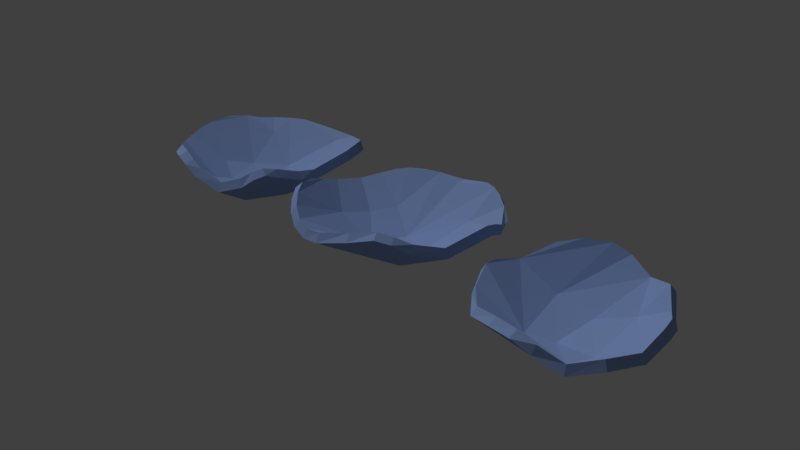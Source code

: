 # Source: coral.blend  (saved by Blender 2.79.0; exported with 4.5.12 LTS)
import bpy
from mathutils import Matrix  # noqa: F401  (used for matrix-valued properties, if any)

bpy.ops.wm.read_factory_settings(use_empty=True)
scene = bpy.context.scene
scene.name = 'Scene'

# ---- collections
col_collection_1 = bpy.data.collections.new('Collection 1'); scene.collection.children.link(col_collection_1)

# ---- materials (node trees are filled in below, after node groups)
mat_material = bpy.data.materials.new('Material')
mat_material.alpha_threshold = 0.0
mat_material.roughness = 0.5
mat_material.line_color = (0.0, 0.0, 0.0, 1.0)

# ---- material node trees
mat_material.use_nodes = True; mat_material.node_tree.nodes.clear()
_N = mat_material.node_tree.nodes; _L = mat_material.node_tree.links
n0 = _N.new('ShaderNodeOutputMaterial'); n0.name = 'Material Output'; n0.location = (300, 300)
n1 = _N.new('ShaderNodeBsdfDiffuse'); n1.name = 'Diffuse BSDF'; n1.location = (10, 300)
n1.inputs[0].default_value = (0.306, 0.438, 0.8, 1.0)
_L.new(n1.outputs[0], n0.inputs[0])
n0.is_active_output = True

# ---- world
world_world = bpy.data.worlds.new('World'); scene.world = world_world
world_world.use_nodes = True; world_world.node_tree.nodes.clear()
_N = world_world.node_tree.nodes; _L = world_world.node_tree.links
n0 = _N.new('ShaderNodeOutputWorld'); n0.name = 'World Output'; n0.location = (300, 300)
n1 = _N.new('ShaderNodeBackground'); n1.name = 'Background'; n1.location = (10, 300)
n1.inputs[0].default_value = (0.05088, 0.05088, 0.05088, 1.0)
_L.new(n1.outputs[0], n0.inputs[0])
n0.is_active_output = True
world_world.color = (0.05088, 0.05088, 0.05088)
world_world.use_sun_shadow = False
world_world.sun_shadow_jitter_overblur = 0.0
world_world.cycles.sampling_method = 'MANUAL'

# ---- lights
light_sun = bpy.data.lights.new('Sun', 'SUN')
light_sun.transmission_factor = 0.0
light_sun.angle = 0.1993
light_sun.energy = 1.0
light_sun.shadow_buffer_clip_start = 0.5
light_sun.shadow_soft_size = 0.1
light_sun.shadow_cascade_max_distance = 1000.0

# ---- meshes
me_plane_002 = bpy.data.meshes.new('Plane.002')
me_plane_002.from_pydata([(-0.5817, -0.6506, 0.36), (0.6369, -0.6736, 0.5011), (-0.6231, 0.5679, 0.5011), (0.5128, 0.6369, 0.5011), (-0.8895, -0.06891, 0.5397), (0.05513, -0.8895, 0.5397), (0.8206, 0.08269, 0.5397), (-0.0781, 0.9263, 0.5397), (-0.3859, -0.17, 0.05972), (-0.7885, -0.4195, 0.2338), (0.4471, -0.8757, 0.2338), (0.6736, 0.3598, 0.2338), (-0.8344, 0.2863, 0.2338), (0.8068, -0.3138, 0.2338), (0.2587, 0.7701, 0.2338), (-0.3262, 0.3322, 0.009003), (-0.2848, -0.4379, 0.009003), (0.3001, -0.06891, 0.009003), (0.3322, -0.323, 0.09001), (0.2403, 0.2128, 0.09001)], [], [(19, 11, 3, 14), (4, 8, 15, 12), (5, 16, 9, 0), (18, 13, 6, 17), (16, 18, 17, 8), (5, 10, 18, 16), (10, 1, 13, 18), (12, 15, 7, 2), (15, 19, 14, 7), (8, 17, 19, 15), (17, 6, 11, 19), (9, 16, 8, 4)])
me_plane_002.materials.append(mat_material)
me_plane_002.use_remesh_preserve_volume = False
me_plane_002.use_remesh_preserve_attributes = False
me_plane_002.use_mirror_vertex_groups = False
me_plane_002.update()
me_plane_001 = bpy.data.meshes.new('Plane.001')
me_plane_001.from_pydata([(-0.3446, -0.502, 0.7714), (0.607, -0.3158, 0.7797), (-0.6118, 1.045, 0.4337), (0.5349, 1.181, 0.428), (0.2613, -0.6047, 0.3532), (-0.1983, 1.134, 0.5908), (-0.9277, -0.09053, 0.4021), (0.7088, 0.2141, 0.3724), (0.2252, -0.02957, -0.02722), (0.8236, 0.9511, 0.6758), (-0.0003659, 0.527, 0.02945), (-0.9985, 0.5476, 0.629)], [], [(10, 9, 3, 5), (11, 10, 5, 2), (0, 4, 8, 6), (4, 1, 7, 8), (6, 8, 10, 11), (8, 7, 9, 10)])
me_plane_001.materials.append(mat_material)
me_plane_001.use_remesh_preserve_volume = False
me_plane_001.use_remesh_preserve_attributes = False
me_plane_001.use_mirror_vertex_groups = False
me_plane_001.update()
me_plane = bpy.data.meshes.new('Plane')
me_plane.from_pydata([(-0.7746, -0.7391, 0.7714), (0.6236, -0.3324, 0.7797), (-0.4989, 0.9472, 0.4003), (0.5291, 0.9684, 0.341), (0.002165, -0.952, 0.3532), (-0.1901, 1.143, 0.6377), (-1.102, -0.04977, 0.3008), (0.8245, 0.1149, 0.3724), (0.01371, -0.06373, -0.08724), (0.6086, 0.7251, 0.6758), (-0.05431, 0.4106, 0.08921), (-0.9585, 0.5513, 0.5957)], [], [(10, 9, 3, 5), (11, 10, 5, 2), (0, 4, 8, 6), (4, 1, 7, 8), (6, 8, 10, 11), (8, 7, 9, 10)])
me_plane.materials.append(mat_material)
me_plane.use_remesh_preserve_volume = False
me_plane.use_remesh_preserve_attributes = False
me_plane.use_mirror_vertex_groups = False
me_plane.update()

# ---- objects
ob_plane_002 = bpy.data.objects.new('Plane.002', me_plane_002)
ob_plane_001 = bpy.data.objects.new('Plane.001', me_plane_001)
ob_sun = bpy.data.objects.new('Sun', light_sun)
ob_plane = bpy.data.objects.new('Plane', me_plane)

# ---- transforms, parenting, visibility, modifiers, constraints
ob_plane_002.location = (2.0, 0.0, 0.0)
ob_plane_002.lineart.crease_threshold = 0.0
_m = ob_plane_002.modifiers.new('Subsurf', 'SUBSURF')
_m.uv_smooth = 'PRESERVE_CORNERS'
_m.quality = 2
_m.levels = 2
_m.show_only_control_edges = False
_m = ob_plane_002.modifiers.new('Decimate', 'DECIMATE')
_m.ratio = 0.08257
_m = ob_plane_002.modifiers.new('Solidify', 'SOLIDIFY')
_m.thickness = 0.1
_m.nonmanifold_thickness_mode = 'FIXED'
_m.nonmanifold_merge_threshold = 0.0003
ob_plane_001.location = (-2.0, 0.0, 0.0)
ob_plane_001.lineart.crease_threshold = 0.0
_m = ob_plane_001.modifiers.new('Subsurf', 'SUBSURF')
_m.uv_smooth = 'PRESERVE_CORNERS'
_m.quality = 2
_m.levels = 2
_m.show_only_control_edges = False
_m = ob_plane_001.modifiers.new('Decimate', 'DECIMATE')
_m.ratio = 0.2615
_m = ob_plane_001.modifiers.new('Solidify', 'SOLIDIFY')
_m.thickness = 0.1
_m.nonmanifold_thickness_mode = 'FIXED'
_m.nonmanifold_merge_threshold = 0.0003
ob_sun.location = (-0.6903, 0.3636, 1.434)
ob_sun.rotation_euler = (-0.1491, -0.7125, 0.2142)
ob_sun.lineart.crease_threshold = 0.0
ob_plane.location = (0.0, 0.0, 0.0)
ob_plane.rotation_euler = (0.0, -0.0, -0.5162)
ob_plane.lineart.crease_threshold = 0.0
_m = ob_plane.modifiers.new('Subsurf', 'SUBSURF')
_m.uv_smooth = 'PRESERVE_CORNERS'
_m.quality = 2
_m.levels = 2
_m.show_only_control_edges = False
_m = ob_plane.modifiers.new('Decimate', 'DECIMATE')
_m.ratio = 0.2615
_m = ob_plane.modifiers.new('Solidify', 'SOLIDIFY')
_m.thickness = 0.1
_m.nonmanifold_thickness_mode = 'FIXED'
_m.nonmanifold_merge_threshold = 0.0003

# ---- collection membership
col_collection_1.objects.link(ob_plane_002)
col_collection_1.objects.link(ob_plane_001)
col_collection_1.objects.link(ob_sun)
col_collection_1.objects.link(ob_plane)

# ---- scene / render settings (as saved in the file)
scene.frame_start = 1; scene.frame_end = 250; scene.frame_set(1)
scene.render.engine = 'CYCLES'
scene.render.resolution_percentage = 50
scene.render.dither_intensity = 0.0
scene.cycles.use_denoising = False
scene.cycles.samples = 128
scene.cycles.sampling_pattern = 'TABULATED_SOBOL'
scene.cycles.use_adaptive_sampling = False
scene.cycles.use_light_tree = False
scene.cycles.blur_glossy = 0.0
scene.cycles.sample_clamp_indirect = 0.0
scene.view_settings.view_transform = 'Standard'
bpy.context.view_layer.update()

# ---- added for rendering (the .blend has no active camera): camera
cam_auto = bpy.data.cameras.new('AutoCamera')
cam_auto.lens = 50.0
cam_auto.sensor_width = 36.0
cam_auto.clip_end = 1000.0
ob_auto_camera = bpy.data.objects.new('AutoCamera', cam_auto)
scene.collection.objects.link(ob_auto_camera)
ob_auto_camera.location = (5.93388, -7.02579, 5.09807)
ob_auto_camera.rotation_euler = (1.09748, -7.21219e-08, 0.694738)
scene.camera = ob_auto_camera
bpy.context.view_layer.update()
